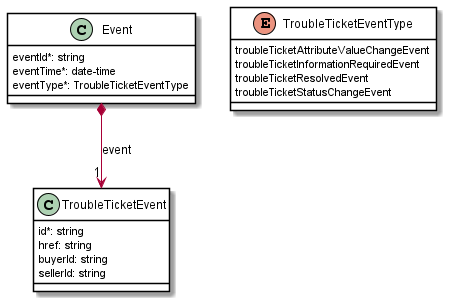

The diagram above was rendered by PlantUML. Its source (embedded in the PNG):
@startuml
skinparam {
    ClassBackgroundColor White
    ClassBorderColor Black
}



class Event {

    eventId*: string
    eventTime*: date-time
    eventType*: TroubleTicketEventType
}

Event *-->"1" TroubleTicketEvent : event


class TroubleTicketEvent {

    id*: string
    href: string
    buyerId: string
    sellerId: string
}



enum TroubleTicketEventType {

    troubleTicketAttributeValueChangeEvent
    troubleTicketInformationRequiredEvent
    troubleTicketResolvedEvent
    troubleTicketStatusChangeEvent
}
@enduml